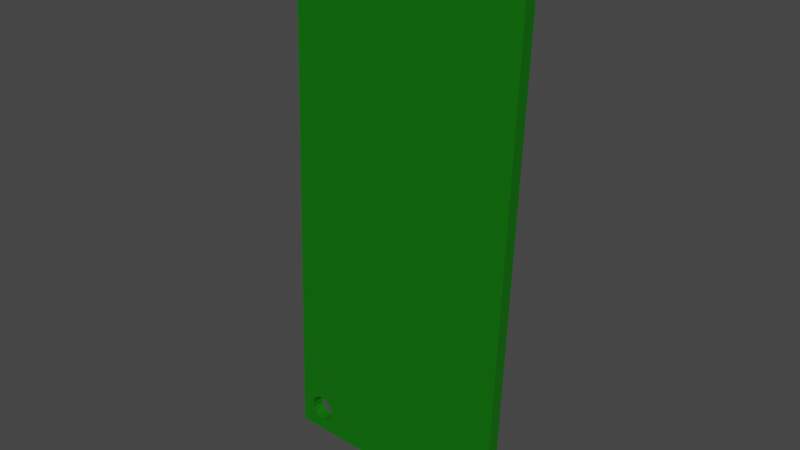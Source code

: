 # Source: carte_elec.blend  (saved by Blender 3.1.7; exported with 4.5.12 LTS)
import bpy
from mathutils import Matrix  # noqa: F401  (used for matrix-valued properties, if any)

bpy.ops.wm.read_factory_settings(use_empty=True)
scene = bpy.context.scene
scene.name = 'Scene'

# ---- collections
col_collection = bpy.data.collections.new('Collection'); scene.collection.children.link(col_collection)

# ---- materials (node trees are filled in below, after node groups)
mat_material_001 = bpy.data.materials.new('Material.001')
mat_material_001.use_transparent_shadow = False

# ---- material node trees
mat_material_001.use_nodes = True; mat_material_001.node_tree.nodes.clear()
_N = mat_material_001.node_tree.nodes; _L = mat_material_001.node_tree.links
n0 = _N.new('ShaderNodeBsdfPrincipled'); n0.name = 'Principled BSDF'; n0.location = (10, 300)
n0.distribution = 'GGX'
n0.subsurface_method = 'RANDOM_WALK_SKIN'
n0.inputs[0].default_value = (0.002174, 0.1574, 0.0, 1.0)
n0.inputs[3].default_value = 1.45
n0.inputs[27].default_value = (0.0, 0.0, 0.0, 1.0)
n0.inputs[28].default_value = 1.0
n1 = _N.new('ShaderNodeOutputMaterial'); n1.name = 'Material Output'; n1.location = (300, 300)
_L.new(n0.outputs[0], n1.inputs[0])
n1.is_active_output = True

# ---- world
world_world = bpy.data.worlds.new('World'); scene.world = world_world
world_world.use_nodes = True; world_world.node_tree.nodes.clear()
_N = world_world.node_tree.nodes; _L = world_world.node_tree.links
n0 = _N.new('ShaderNodeOutputWorld'); n0.name = 'World Output'; n0.location = (300, 300)
n1 = _N.new('ShaderNodeBackground'); n1.name = 'Background'; n1.location = (10, 300)
n1.inputs[0].default_value = (0.05088, 0.05088, 0.05088, 1.0)
_L.new(n1.outputs[0], n0.inputs[0])
n0.is_active_output = True
world_world.color = (0.05088, 0.05088, 0.05088)
world_world.use_sun_shadow = False
world_world.sun_shadow_jitter_overblur = 0.0

# ---- meshes
me_assem1___carte_elec_1 = bpy.data.meshes.new('Assem1 - carte_elec-1')
me_assem1___carte_elec_1.from_pydata([(128.6, 254.0, 205.5), (173.5, 254.0, 204.0), (128.6, 251.5, 205.5), (173.5, 251.5, 204.0), (132.2, 254.0, 310.4), (132.2, 251.5, 310.4), (177.1, 254.0, 308.9), (177.1, 251.5, 308.9), (132.3, 254.0, 208.2), (132.7, 254.0, 208.0), (133.1, 254.0, 207.9), (131.3, 254.0, 210.0), (131.3, 254.0, 209.6), (131.5, 254.0, 209.2), (168.9, 254.0, 206.6), (169.4, 254.0, 206.7), (169.8, 254.0, 206.8), (131.7, 254.0, 208.8), (132.0, 254.0, 208.5), (170.1, 254.0, 207.1), (170.5, 254.0, 207.3), (170.7, 254.0, 207.6), (135.7, 254.0, 307.4), (135.4, 254.0, 307.2), (166.2, 254.0, 208.8), (166.3, 254.0, 208.4), (166.5, 254.0, 208.0), (170.6, 254.0, 210.8), (170.3, 254.0, 211.1), (135.6, 254.0, 303.2), (136.0, 254.0, 303.0), (132.9, 254.0, 212.7), (173.0, 254.0, 301.8), (173.4, 254.0, 302.0), (169.5, 254.0, 211.5), (170.7, 254.0, 306.2), (170.4, 254.0, 306.0), (137.6, 254.0, 302.8), (137.4, 254.0, 307.7), (137.0, 254.0, 307.8), (166.7, 254.0, 207.6), (167.0, 254.0, 207.3), (167.3, 254.0, 207.0), (167.7, 254.0, 206.8), (168.1, 254.0, 206.7), (168.5, 254.0, 206.6), (171.0, 254.0, 208.0), (171.1, 254.0, 208.4), (171.2, 254.0, 208.8), (170.8, 254.0, 210.4), (167.5, 254.0, 211.3), (167.1, 254.0, 211.1), (134.0, 254.0, 207.8), (166.8, 254.0, 210.8), (166.6, 254.0, 210.4), (132.5, 254.0, 212.5), (173.7, 254.0, 302.3), (174.0, 254.0, 302.6), (174.2, 254.0, 303.0), (138.0, 254.0, 303.0), (138.4, 254.0, 303.2), (138.7, 254.0, 303.5), (139.0, 254.0, 303.8), (136.5, 254.0, 307.7), (136.1, 254.0, 307.6), (134.7, 254.0, 306.2), (134.5, 254.0, 305.8), (166.2, 254.0, 209.2), (133.5, 254.0, 207.8), (166.4, 254.0, 210.0), (166.3, 254.0, 209.6), (135.1, 254.0, 306.9), (134.8, 254.0, 306.6), (171.2, 254.0, 209.2), (171.1, 254.0, 209.7), (171.0, 254.0, 210.1), (172.2, 254.0, 301.6), (172.6, 254.0, 301.6), (134.9, 254.0, 212.5), (132.1, 254.0, 212.2), (131.8, 254.0, 212.0), (131.6, 254.0, 211.6), (131.4, 254.0, 211.2), (131.3, 254.0, 210.8), (131.2, 254.0, 210.4), (174.4, 254.0, 303.4), (174.4, 254.0, 303.8), (173.5, 254.0, 306.0), (173.2, 254.0, 306.3), (172.8, 254.0, 306.4), (172.4, 254.0, 306.5), (171.9, 254.0, 306.6), (171.5, 254.0, 306.5), (171.1, 254.0, 306.4), (170.1, 254.0, 305.7), (169.8, 254.0, 305.4), (169.6, 254.0, 305.0), (139.2, 254.0, 304.2), (139.4, 254.0, 304.5), (139.5, 254.0, 305.0), (138.5, 254.0, 307.2), (138.2, 254.0, 307.5), (137.8, 254.0, 307.6), (134.5, 254.0, 305.3), (134.5, 254.0, 304.9), (134.6, 254.0, 304.5), (134.8, 254.0, 304.1), (135.0, 254.0, 303.8), (135.3, 254.0, 303.4), (169.5, 254.0, 304.6), (169.5, 254.0, 304.1), (137.2, 254.0, 302.8), (169.5, 254.0, 303.7), (169.6, 254.0, 303.3), (135.1, 254.0, 208.3), (135.5, 254.0, 208.5), (168.3, 254.0, 211.6), (171.8, 254.0, 301.6), (169.9, 254.0, 211.3), (174.5, 254.0, 304.2), (174.4, 254.0, 304.6), (174.3, 254.0, 305.0), (174.1, 254.0, 305.4), (173.8, 254.0, 305.7), (139.5, 254.0, 305.4), (139.4, 254.0, 305.8), (139.3, 254.0, 306.2), (139.1, 254.0, 306.6), (138.8, 254.0, 306.9), (167.9, 254.0, 211.5), (134.4, 254.0, 207.9), (134.8, 254.0, 208.0), (133.7, 254.0, 212.8), (170.9, 254.0, 301.8), (134.1, 254.0, 212.8), (134.5, 254.0, 212.7), (133.3, 254.0, 212.8), (170.6, 254.0, 302.0), (136.4, 254.0, 302.8), (136.8, 254.0, 302.8), (135.8, 254.0, 208.8), (136.0, 254.0, 209.2), (168.7, 254.0, 211.6), (136.1, 254.0, 209.6), (136.2, 254.0, 210.0), (171.3, 254.0, 301.6), (169.7, 254.0, 302.9), (170.0, 254.0, 302.6), (170.2, 254.0, 302.2), (136.2, 254.0, 210.4), (136.2, 254.0, 210.9), (136.0, 254.0, 211.3), (169.1, 254.0, 211.6), (135.8, 254.0, 211.6), (135.6, 254.0, 212.0), (135.3, 254.0, 212.3), (170.7, 251.5, 207.6), (170.5, 251.5, 207.3), (174.4, 251.5, 304.6), (174.5, 251.5, 304.2), (172.4, 251.5, 306.5), (172.8, 251.5, 306.4), (171.2, 251.5, 209.2), (171.2, 251.5, 208.8), (170.1, 251.5, 207.1), (169.8, 251.5, 206.8), (169.4, 251.5, 206.7), (170.3, 251.5, 211.1), (169.9, 251.5, 211.3), (169.5, 251.5, 211.5), (171.1, 251.5, 209.7), (171.0, 251.5, 210.1), (171.1, 251.5, 208.4), (171.0, 251.5, 208.0), (174.0, 251.5, 302.6), (173.7, 251.5, 302.3), (138.5, 251.5, 307.2), (171.9, 251.5, 306.6), (138.2, 251.5, 307.5), (137.8, 251.5, 307.6), (170.6, 251.5, 210.8), (170.8, 251.5, 210.4), (168.9, 251.5, 206.6), (168.5, 251.5, 206.6), (168.1, 251.5, 206.7), (167.7, 251.5, 206.8), (134.4, 251.5, 207.9), (167.3, 251.5, 207.0), (167.0, 251.5, 207.3), (169.1, 251.5, 211.6), (172.6, 251.5, 301.6), (167.9, 251.5, 211.5), (168.3, 251.5, 211.6), (136.2, 251.5, 210.4), (168.7, 251.5, 211.6), (136.2, 251.5, 210.9), (173.2, 251.5, 306.3), (173.5, 251.5, 306.0), (173.8, 251.5, 305.7), (138.8, 251.5, 306.9), (139.1, 251.5, 306.6), (139.3, 251.5, 306.2), (173.4, 251.5, 302.0), (173.0, 251.5, 301.8), (174.1, 251.5, 305.4), (174.3, 251.5, 305.0), (166.8, 251.5, 210.8), (167.1, 251.5, 211.1), (167.5, 251.5, 211.3), (139.4, 251.5, 305.8), (139.5, 251.5, 305.4), (171.5, 251.5, 306.5), (171.1, 251.5, 306.4), (134.0, 251.5, 207.8), (133.5, 251.5, 207.8), (133.1, 251.5, 207.9), (132.5, 251.5, 212.5), (132.9, 251.5, 212.7), (136.0, 251.5, 303.0), (166.7, 251.5, 207.6), (166.5, 251.5, 208.0), (166.3, 251.5, 208.4), (135.8, 251.5, 208.8), (135.5, 251.5, 208.5), (174.4, 251.5, 303.8), (174.4, 251.5, 303.4), (174.2, 251.5, 303.0), (171.3, 251.5, 301.6), (170.9, 251.5, 301.8), (171.8, 251.5, 301.6), (134.5, 251.5, 212.7), (134.9, 251.5, 212.5), (137.6, 251.5, 302.8), (135.6, 251.5, 303.2), (135.1, 251.5, 208.3), (134.8, 251.5, 208.0), (172.2, 251.5, 301.6), (169.7, 251.5, 302.9), (169.6, 251.5, 303.3), (132.7, 251.5, 208.0), (132.3, 251.5, 208.2), (132.0, 251.5, 208.5), (135.7, 251.5, 307.4), (136.1, 251.5, 307.6), (136.5, 251.5, 307.7), (137.0, 251.5, 307.8), (170.1, 251.5, 305.7), (170.4, 251.5, 306.0), (170.7, 251.5, 306.2), (170.6, 251.5, 302.0), (170.2, 251.5, 302.2), (170.0, 251.5, 302.6), (139.0, 251.5, 303.8), (138.7, 251.5, 303.5), (135.6, 251.5, 212.0), (135.8, 251.5, 211.6), (136.0, 251.5, 211.3), (134.5, 251.5, 305.8), (134.7, 251.5, 306.2), (134.8, 251.5, 306.6), (137.4, 251.5, 307.7), (166.3, 251.5, 209.6), (166.4, 251.5, 210.0), (166.6, 251.5, 210.4), (138.4, 251.5, 303.2), (138.0, 251.5, 303.0), (131.3, 251.5, 209.6), (131.3, 251.5, 210.0), (137.2, 251.5, 302.8), (136.8, 251.5, 302.8), (136.4, 251.5, 302.8), (135.3, 251.5, 212.3), (135.3, 251.5, 303.4), (135.0, 251.5, 303.8), (134.8, 251.5, 304.1), (134.6, 251.5, 304.5), (134.5, 251.5, 304.9), (134.5, 251.5, 305.3), (135.1, 251.5, 306.9), (135.4, 251.5, 307.2), (166.2, 251.5, 209.2), (136.2, 251.5, 210.0), (166.2, 251.5, 208.8), (136.1, 251.5, 209.6), (136.0, 251.5, 209.2), (131.7, 251.5, 208.8), (131.5, 251.5, 209.2), (131.2, 251.5, 210.4), (131.3, 251.5, 210.8), (131.4, 251.5, 211.2), (131.6, 251.5, 211.6), (131.8, 251.5, 212.0), (132.1, 251.5, 212.2), (133.3, 251.5, 212.8), (133.7, 251.5, 212.8), (134.1, 251.5, 212.8), (169.5, 251.5, 304.6), (169.6, 251.5, 305.0), (169.8, 251.5, 305.4), (169.5, 251.5, 304.1), (139.5, 251.5, 305.0), (169.5, 251.5, 303.7), (139.4, 251.5, 304.5), (139.2, 251.5, 304.2)], [], [(0, 1, 2), (2, 1, 3), (4, 0, 5), (5, 0, 2), (6, 4, 7), (7, 4, 5), (1, 6, 3), (3, 6, 7), (8, 9, 0), (0, 9, 10), (11, 12, 0), (0, 12, 13), (14, 15, 1), (1, 15, 16), (13, 17, 0), (0, 17, 18), (0, 18, 8), (16, 19, 1), (1, 19, 20), (1, 20, 21), (22, 23, 4), (24, 25, 0), (0, 25, 26), (27, 28, 6), (29, 30, 31), (32, 33, 34), (35, 36, 37), (6, 38, 4), (4, 38, 39), (26, 40, 0), (0, 40, 41), (0, 41, 42), (42, 43, 0), (0, 43, 44), (0, 44, 1), (1, 44, 45), (1, 45, 14), (21, 46, 1), (1, 46, 47), (1, 47, 48), (27, 6, 49), (50, 51, 52), (52, 51, 53), (52, 53, 54), (4, 31, 55), (33, 56, 34), (34, 56, 57), (34, 57, 58), (6, 37, 59), (59, 60, 6), (6, 60, 61), (6, 61, 62), (39, 63, 4), (4, 63, 64), (4, 64, 22), (4, 65, 66), (67, 24, 52), (52, 24, 0), (52, 0, 68), (68, 0, 10), (54, 69, 52), (52, 69, 70), (52, 70, 67), (23, 71, 4), (4, 71, 72), (4, 72, 65), (48, 73, 1), (1, 73, 74), (1, 74, 6), (6, 74, 75), (6, 75, 49), (76, 77, 78), (55, 79, 4), (4, 79, 80), (4, 80, 81), (81, 82, 4), (4, 82, 83), (4, 83, 0), (0, 83, 84), (0, 84, 11), (85, 86, 6), (87, 88, 6), (6, 88, 89), (6, 89, 90), (90, 91, 6), (6, 91, 92), (6, 92, 37), (37, 92, 93), (37, 93, 35), (36, 94, 37), (37, 94, 95), (37, 95, 96), (62, 97, 6), (6, 97, 98), (6, 98, 99), (100, 101, 6), (6, 101, 102), (6, 102, 38), (66, 103, 4), (4, 103, 104), (4, 104, 31), (31, 104, 105), (31, 105, 106), (106, 107, 31), (31, 107, 108), (31, 108, 29), (96, 109, 37), (37, 109, 110), (37, 110, 111), (111, 110, 112), (111, 112, 113), (114, 115, 116), (76, 78, 117), (28, 118, 6), (6, 118, 34), (6, 34, 85), (85, 34, 58), (86, 119, 6), (6, 119, 120), (6, 120, 121), (121, 122, 6), (6, 122, 123), (6, 123, 87), (99, 124, 6), (6, 124, 125), (6, 125, 126), (126, 127, 6), (6, 127, 128), (6, 128, 100), (50, 52, 129), (129, 52, 130), (129, 130, 116), (116, 130, 131), (116, 131, 114), (132, 133, 134), (134, 133, 135), (132, 136, 133), (133, 136, 31), (133, 31, 137), (30, 138, 31), (31, 138, 139), (31, 139, 111), (115, 140, 116), (116, 140, 141), (116, 141, 142), (142, 141, 143), (142, 143, 144), (135, 133, 78), (78, 133, 145), (78, 145, 117), (113, 146, 111), (111, 146, 147), (111, 147, 31), (31, 147, 148), (31, 148, 137), (144, 149, 142), (142, 149, 150), (142, 150, 151), (32, 34, 77), (77, 34, 152), (77, 152, 142), (151, 153, 142), (142, 153, 154), (142, 154, 77), (77, 154, 155), (77, 155, 78), (156, 157, 3), (158, 159, 7), (160, 161, 7), (3, 162, 163), (157, 164, 3), (3, 164, 165), (3, 165, 166), (167, 7, 168), (168, 7, 169), (162, 3, 170), (170, 3, 7), (170, 7, 171), (163, 172, 3), (3, 172, 173), (3, 173, 156), (174, 175, 169), (176, 177, 178), (178, 177, 179), (167, 180, 7), (7, 180, 181), (7, 181, 171), (166, 182, 3), (3, 182, 183), (3, 183, 184), (184, 185, 186), (186, 185, 187), (186, 187, 188), (189, 169, 190), (191, 192, 193), (193, 192, 194), (193, 194, 195), (161, 196, 7), (7, 196, 197), (7, 197, 198), (176, 199, 177), (177, 199, 200), (177, 200, 201), (175, 202, 169), (169, 202, 203), (169, 203, 190), (198, 204, 7), (7, 204, 205), (7, 205, 158), (206, 207, 193), (193, 207, 208), (193, 208, 191), (201, 209, 177), (177, 209, 210), (177, 210, 211), (211, 210, 212), (184, 186, 3), (3, 186, 213), (3, 213, 2), (2, 213, 214), (2, 214, 215), (216, 217, 218), (188, 219, 186), (186, 219, 220), (186, 220, 221), (222, 223, 221), (159, 224, 7), (7, 224, 225), (7, 225, 169), (169, 225, 226), (169, 226, 174), (227, 228, 194), (227, 194, 229), (230, 231, 232), (2, 218, 233), (223, 234, 221), (221, 234, 235), (221, 235, 186), (189, 190, 194), (194, 190, 236), (194, 236, 229), (237, 238, 232), (215, 239, 2), (2, 239, 240), (2, 240, 241), (242, 243, 5), (5, 243, 244), (5, 244, 245), (246, 247, 210), (210, 247, 248), (210, 248, 212), (228, 249, 194), (194, 249, 250), (194, 250, 232), (232, 250, 251), (232, 251, 237), (252, 253, 238), (254, 255, 194), (194, 255, 256), (194, 256, 195), (257, 258, 5), (5, 258, 259), (245, 260, 5), (5, 260, 179), (5, 179, 7), (7, 179, 177), (7, 177, 160), (261, 262, 193), (193, 262, 263), (193, 263, 206), (253, 264, 238), (238, 264, 265), (238, 265, 232), (2, 266, 267), (268, 269, 217), (217, 269, 270), (217, 270, 218), (232, 231, 194), (194, 231, 271), (194, 271, 254), (233, 272, 2), (2, 272, 273), (2, 273, 274), (274, 275, 2), (2, 275, 276), (2, 276, 5), (5, 276, 277), (5, 277, 257), (259, 278, 5), (5, 278, 279), (5, 279, 242), (261, 193, 280), (280, 193, 281), (280, 281, 282), (282, 281, 283), (282, 283, 221), (221, 283, 284), (221, 284, 222), (241, 285, 2), (2, 285, 286), (2, 286, 266), (267, 287, 2), (2, 287, 288), (2, 288, 218), (218, 288, 289), (218, 289, 290), (290, 291, 218), (218, 291, 292), (218, 292, 216), (217, 293, 268), (268, 293, 294), (268, 294, 232), (232, 294, 295), (232, 295, 230), (296, 297, 210), (210, 297, 298), (210, 298, 246), (296, 210, 299), (299, 210, 300), (299, 300, 301), (301, 300, 302), (301, 302, 238), (238, 302, 303), (238, 303, 252), (280, 67, 261), (261, 67, 70), (261, 70, 262), (262, 70, 69), (262, 69, 263), (263, 69, 54), (263, 54, 206), (206, 54, 53), (206, 53, 207), (207, 53, 51), (207, 51, 208), (208, 51, 50), (208, 50, 191), (191, 50, 129), (191, 129, 192), (192, 129, 116), (192, 116, 194), (194, 116, 142), (194, 142, 189), (189, 142, 152), (189, 152, 169), (169, 152, 34), (169, 34, 168), (168, 34, 118), (168, 118, 167), (167, 118, 28), (167, 28, 180), (180, 28, 27), (180, 27, 181), (181, 27, 49), (181, 49, 171), (171, 49, 75), (171, 75, 170), (170, 75, 74), (170, 74, 162), (162, 74, 73), (162, 73, 163), (163, 73, 48), (163, 48, 172), (172, 48, 47), (172, 47, 173), (173, 47, 46), (173, 46, 156), (156, 46, 21), (156, 21, 157), (157, 21, 20), (157, 20, 164), (164, 20, 19), (164, 19, 165), (165, 19, 16), (165, 16, 166), (166, 16, 15), (166, 15, 182), (182, 15, 14), (182, 14, 183), (183, 14, 45), (183, 45, 184), (184, 45, 44), (184, 44, 185), (185, 44, 43), (185, 43, 187), (187, 43, 42), (187, 42, 188), (188, 42, 41), (188, 41, 219), (219, 41, 40), (219, 40, 220), (220, 40, 26), (220, 26, 221), (221, 26, 25), (221, 25, 282), (282, 25, 24), (282, 24, 280), (280, 24, 67), (299, 110, 296), (296, 110, 109), (296, 109, 297), (297, 109, 96), (297, 96, 298), (298, 96, 95), (298, 95, 246), (246, 95, 94), (246, 94, 247), (247, 94, 36), (247, 36, 248), (248, 36, 35), (248, 35, 212), (212, 35, 93), (212, 93, 211), (211, 93, 92), (211, 92, 177), (177, 92, 91), (177, 91, 160), (160, 91, 90), (160, 90, 161), (161, 90, 89), (161, 89, 196), (196, 89, 88), (196, 88, 197), (197, 88, 87), (197, 87, 198), (198, 87, 123), (198, 123, 204), (204, 123, 122), (204, 122, 205), (205, 122, 121), (205, 121, 158), (158, 121, 120), (158, 120, 159), (159, 120, 119), (159, 119, 224), (224, 119, 86), (224, 86, 225), (225, 86, 85), (225, 85, 226), (226, 85, 58), (226, 58, 174), (174, 58, 57), (174, 57, 175), (175, 57, 56), (175, 56, 202), (202, 56, 33), (202, 33, 203), (203, 33, 32), (203, 32, 190), (190, 32, 77), (190, 77, 236), (236, 77, 76), (236, 76, 229), (229, 76, 117), (229, 117, 227), (227, 117, 145), (227, 145, 228), (228, 145, 133), (228, 133, 249), (249, 133, 137), (249, 137, 250), (250, 137, 148), (250, 148, 251), (251, 148, 147), (251, 147, 237), (237, 147, 146), (237, 146, 238), (238, 146, 113), (238, 113, 301), (301, 113, 112), (301, 112, 299), (299, 112, 110), (277, 103, 257), (257, 103, 66), (257, 66, 258), (258, 66, 65), (258, 65, 259), (259, 65, 72), (259, 72, 278), (278, 72, 71), (278, 71, 279), (279, 71, 23), (279, 23, 242), (242, 23, 22), (242, 22, 243), (243, 22, 64), (243, 64, 244), (244, 64, 63), (244, 63, 245), (245, 63, 39), (245, 39, 260), (260, 39, 38), (260, 38, 179), (179, 38, 102), (179, 102, 178), (178, 102, 101), (178, 101, 176), (176, 101, 100), (176, 100, 199), (199, 100, 128), (199, 128, 200), (200, 128, 127), (200, 127, 201), (201, 127, 126), (201, 126, 209), (209, 126, 125), (209, 125, 210), (210, 125, 124), (210, 124, 300), (300, 124, 99), (300, 99, 302), (302, 99, 98), (302, 98, 303), (303, 98, 97), (303, 97, 252), (252, 97, 62), (252, 62, 253), (253, 62, 61), (253, 61, 264), (264, 61, 60), (264, 60, 265), (265, 60, 59), (265, 59, 232), (232, 59, 37), (232, 37, 268), (268, 37, 111), (268, 111, 269), (269, 111, 139), (269, 139, 270), (270, 139, 138), (270, 138, 218), (218, 138, 30), (218, 30, 233), (233, 30, 29), (233, 29, 272), (272, 29, 108), (272, 108, 273), (273, 108, 107), (273, 107, 274), (274, 107, 106), (274, 106, 275), (275, 106, 105), (275, 105, 276), (276, 105, 104), (276, 104, 277), (277, 104, 103), (287, 84, 288), (288, 84, 83), (288, 83, 289), (289, 83, 82), (289, 82, 290), (290, 82, 81), (290, 81, 291), (291, 81, 80), (291, 80, 292), (292, 80, 79), (292, 79, 216), (216, 79, 55), (216, 55, 217), (217, 55, 31), (217, 31, 293), (293, 31, 136), (293, 136, 294), (294, 136, 132), (294, 132, 295), (295, 132, 134), (295, 134, 230), (230, 134, 135), (230, 135, 231), (231, 135, 78), (231, 78, 271), (271, 78, 155), (271, 155, 254), (254, 155, 154), (254, 154, 255), (255, 154, 153), (255, 153, 256), (256, 153, 151), (256, 151, 195), (195, 151, 150), (195, 150, 193), (193, 150, 149), (193, 149, 281), (281, 149, 144), (281, 144, 283), (283, 144, 143), (283, 143, 284), (284, 143, 141), (284, 141, 222), (222, 141, 140), (222, 140, 223), (223, 140, 115), (223, 115, 234), (234, 115, 114), (234, 114, 235), (235, 114, 131), (235, 131, 186), (186, 131, 130), (186, 130, 213), (213, 130, 52), (213, 52, 214), (214, 52, 68), (214, 68, 215), (215, 68, 10), (215, 10, 239), (239, 10, 9), (239, 9, 240), (240, 9, 8), (240, 8, 241), (241, 8, 18), (241, 18, 285), (285, 18, 17), (285, 17, 286), (286, 17, 13), (286, 13, 266), (266, 13, 12), (266, 12, 267), (267, 12, 11), (267, 11, 287), (287, 11, 84)])
me_assem1___carte_elec_1.materials.append(mat_material_001)
me_assem1___carte_elec_1.use_remesh_fix_poles = True
me_assem1___carte_elec_1.use_remesh_preserve_attributes = False
me_assem1___carte_elec_1.update()

# ---- objects
ob_assem1___carte_elec_1 = bpy.data.objects.new('Assem1 - carte_elec-1', me_assem1___carte_elec_1)

# ---- transforms, parenting, visibility, modifiers, constraints
ob_assem1___carte_elec_1.location = (-135.1, -250.4, -198.7)

# ---- collection membership
scene.collection.objects.link(ob_assem1___carte_elec_1)

# ---- scene / render settings (as saved in the file)
scene.frame_start = 1; scene.frame_end = 250; scene.frame_set(0)
scene.render.engine = 'BLENDER_EEVEE_NEXT'
scene.cycles.sampling_pattern = 'TABULATED_SOBOL'
scene.cycles.use_light_tree = False
scene.view_settings.view_transform = 'Filmic'
bpy.context.view_layer.update()

# ---- added for rendering (the .blend has no active camera and no usable light): camera, sun
cam_auto = bpy.data.cameras.new('AutoCamera')
cam_auto.lens = 50.0
cam_auto.sensor_width = 36.0
cam_auto.clip_end = 1900.73
ob_auto_camera = bpy.data.objects.new('AutoCamera', cam_auto)
scene.collection.objects.link(ob_auto_camera)
ob_auto_camera.location = (126.0, -127.665, 145.086)
ob_auto_camera.rotation_euler = (1.09748, -7.21219e-08, 0.694738)
scene.camera = ob_auto_camera
light_auto_sun = bpy.data.lights.new('AutoSun', 'SUN')
light_auto_sun.energy = 3.0
light_auto_sun.angle = 0.0523599
ob_auto_sun = bpy.data.objects.new('AutoSun', light_auto_sun)
scene.collection.objects.link(ob_auto_sun)
ob_auto_sun.rotation_euler = (0.872665, 0.174533, 0.523599)
bpy.context.view_layer.update()
